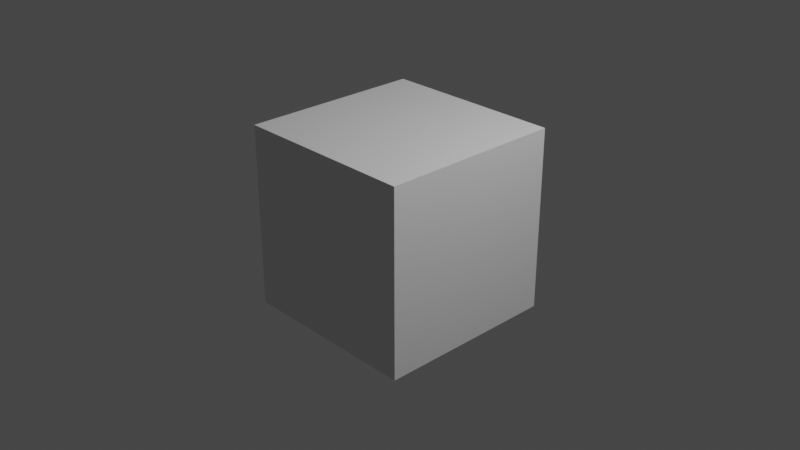 # Source: startup.blend  (saved by Blender 2.80.57; exported with 4.5.12 LTS)
import bpy
from mathutils import Matrix  # noqa: F401  (used for matrix-valued properties, if any)

bpy.ops.wm.read_factory_settings(use_empty=True)
scene = bpy.context.scene
scene.name = 'Scene'

# ---- collections
col_collection = bpy.data.collections.new('Collection'); scene.collection.children.link(col_collection)

# ---- materials (node trees are filled in below, after node groups)
mat_material = bpy.data.materials.new('Material')
mat_material.alpha_threshold = 0.0
mat_material.use_transparent_shadow = False
mat_material.roughness = 0.5
mat_material.line_color = (0.0, 0.0, 0.0, 1.0)

# ---- node groups
ng_auto_smooth = bpy.data.node_groups.new('Auto Smooth', 'GeometryNodeTree')
_s = ng_auto_smooth.interface.new_socket(name='Geometry', in_out='OUTPUT', socket_type='NodeSocketGeometry')
_s = ng_auto_smooth.interface.new_socket(name='Geometry', in_out='INPUT', socket_type='NodeSocketGeometry')
_s = ng_auto_smooth.interface.new_socket(name='Angle', in_out='INPUT', socket_type='NodeSocketFloat')
_s.subtype = 'ANGLE'
_s.min_value = 0.0
_s.max_value = 3.142
ng_auto_smooth.is_modifier = True
_N = ng_auto_smooth.nodes; _L = ng_auto_smooth.links
n0 = _N.new('NodeGroupOutput'); n0.name = 'Group Output'; n0.location = (480, -100)
n1 = _N.new('NodeGroupInput'); n1.name = 'Group Input'; n1.location = (-420, -300)
n2 = _N.new('NodeGroupInput'); n2.name = 'Group Input.001'; n2.location = (-60, -100)
n3 = _N.new('GeometryNodeSetShadeSmooth'); n3.name = 'Set Shade Smooth'; n3.location = (120, -100)
n3.domain = 'EDGE'
n4 = _N.new('GeometryNodeSetShadeSmooth'); n4.name = 'Set Shade Smooth.001'; n4.location = (300, -100)
n5 = _N.new('GeometryNodeInputMeshEdgeAngle'); n5.name = 'Edge Angle'; n5.location = (-420, -220)
n6 = _N.new('GeometryNodeInputEdgeSmooth'); n6.name = 'Is Edge Smooth'; n6.location = (-60, -160)
n7 = _N.new('GeometryNodeInputShadeSmooth'); n7.name = 'Is Face Smooth'; n7.location = (-240, -340)
n8 = _N.new('FunctionNodeBooleanMath'); n8.name = 'Boolean Math'; n8.location = (-60, -220)
n9 = _N.new('FunctionNodeCompare'); n9.name = 'Compare'; n9.location = (-240, -180)
n9.operation = 'LESS_EQUAL'
_L.new(n5.outputs[0], n9.inputs[0])
_L.new(n4.outputs[0], n0.inputs[0])
_L.new(n1.outputs[1], n9.inputs[1])
_L.new(n9.outputs[0], n8.inputs[0])
_L.new(n7.outputs[0], n8.inputs[1])
_L.new(n2.outputs[0], n3.inputs[0])
_L.new(n6.outputs[0], n3.inputs[1])
_L.new(n3.outputs[0], n4.inputs[0])
_L.new(n8.outputs[0], n3.inputs[2])
n0.is_active_output = True

# ---- material node trees
mat_material.use_nodes = True; mat_material.node_tree.nodes.clear()
_N = mat_material.node_tree.nodes; _L = mat_material.node_tree.links
n0 = _N.new('ShaderNodeOutputMaterial'); n0.name = 'Material Output'; n0.location = (300, 300)
n1 = _N.new('ShaderNodeBsdfPrincipled'); n1.name = 'Principled BSDF'; n1.location = (10, 300)
n1.distribution = 'GGX'
n1.subsurface_method = 'BURLEY'
n1.inputs[3].default_value = 1.45
_L.new(n1.outputs[0], n0.inputs[0])
n0.is_active_output = True

# ---- world
world_world = bpy.data.worlds.new('World'); scene.world = world_world
world_world.use_nodes = True; world_world.node_tree.nodes.clear()
_N = world_world.node_tree.nodes; _L = world_world.node_tree.links
n0 = _N.new('ShaderNodeOutputWorld'); n0.name = 'World Output'; n0.location = (300, 300)
n1 = _N.new('ShaderNodeBackground'); n1.name = 'Background'; n1.location = (10, 300)
n1.inputs[0].default_value = (0.05088, 0.05088, 0.05088, 1.0)
_L.new(n1.outputs[0], n0.inputs[0])
n0.is_active_output = True
world_world.color = (0.05088, 0.05088, 0.05088)
world_world.use_sun_shadow = False
world_world.sun_shadow_jitter_overblur = 0.0

# ---- cameras
cam_camera = bpy.data.cameras.new('Camera')
cam_camera.clip_end = 100.0
cam_camera.ortho_scale = 7.314
cam_camera.dof.focus_distance = 0.0
cam_camera.dof.aperture_fstop = 128.0

# ---- lights
light_light = bpy.data.lights.new('Light', 'POINT')
light_light.transmission_factor = 0.0
light_light.cutoff_distance = 30.0
light_light.energy = 1000.0
light_light.shadow_buffer_clip_start = 1.001
light_light.shadow_soft_size = 0.1
light_light.shadow_maximum_resolution = 0.006
light_light.use_absolute_resolution = True

# ---- meshes
me_cube = bpy.data.meshes.new('Cube')
me_cube.from_pydata([(1.0, 1.0, 1.0), (1.0, 1.0, -1.0), (1.0, -1.0, 1.0), (1.0, -1.0, -1.0), (-1.0, 1.0, 1.0), (-1.0, 1.0, -1.0), (-1.0, -1.0, 1.0), (-1.0, -1.0, -1.0)], [], [(0, 4, 6, 2), (3, 2, 6, 7), (7, 6, 4, 5), (5, 1, 3, 7), (1, 0, 2, 3), (5, 4, 0, 1)])
_uv = me_cube.uv_layers.new(name='UVMap')
_uv.uv.foreach_set('vector', [0.375, 0.0, 0.625, 0.0, 0.625, 0.25, 0.375, 0.25, 0.375, 0.25, 0.625, 0.25, 0.625, 0.5, 0.375, 0.5, 0.375, 0.5, 0.625, 0.5, 0.625, 0.75, 0.375, 0.75, 0.375, 0.75, 0.625, 0.75, 0.625, 1.0, 0.375, 1.0, 0.125, 0.5, 0.375, 0.5, 0.375, 0.75, 0.125, 0.75, 0.625, 0.5, 0.875, 0.5, 0.875, 0.75, 0.625, 0.75])
me_cube.materials.append(mat_material)
me_cube.use_remesh_preserve_volume = False
me_cube.use_remesh_preserve_attributes = False
me_cube.use_mirror_vertex_groups = False
me_cube.update()

# ---- objects
ob_cube = bpy.data.objects.new('Cube', me_cube)
ob_light = bpy.data.objects.new('Light', light_light)
ob_camera = bpy.data.objects.new('Camera', cam_camera)

# ---- transforms, parenting, visibility, modifiers, constraints
ob_cube.location = (0.0, 0.0, 0.0)
ob_cube.lock_rotations_4d = False
ob_cube.empty_display_type = 'ARROWS'
ob_cube.lineart.crease_threshold = 0.0
_m = ob_cube.modifiers.new('Auto Smooth', 'NODES')
_m.node_group = ng_auto_smooth
_gi = [s.identifier for s in ng_auto_smooth.interface.items_tree if s.item_type == 'SOCKET' and s.in_out == 'INPUT']
_m[_gi[1]] = 0.5236  # Angle
ob_light.location = (4.076, 1.005, 5.904)
ob_light.rotation_euler = (0.6503, 0.05522, 1.866)
ob_light.lock_rotations_4d = False
ob_light.empty_display_type = 'ARROWS'
ob_light.color = (0.0, 0.0, 0.0, 0.0)
ob_light.lineart.crease_threshold = 0.0
ob_camera.location = (7.359, -6.926, 4.958)
ob_camera.rotation_euler = (1.109, 0.0, 0.8149)
ob_camera.lock_rotations_4d = False
ob_camera.empty_display_type = 'ARROWS'
ob_camera.color = (0.0, 0.0, 0.0, 0.0)
ob_camera.display_type = 'WIRE'
ob_camera.lineart.crease_threshold = 0.0

# ---- collection membership
col_collection.objects.link(ob_cube)
col_collection.objects.link(ob_light)
col_collection.objects.link(ob_camera)

# ---- scene / render settings (as saved in the file)
scene.camera = ob_camera
scene.frame_start = 1; scene.frame_end = 250; scene.frame_set(1)
scene.render.engine = 'BLENDER_EEVEE_NEXT'
scene.render.image_settings.compression = 75
scene.render.fps = 25
scene.cycles.use_denoising = False
scene.cycles.samples = 128
scene.cycles.sampling_pattern = 'TABULATED_SOBOL'
scene.cycles.use_light_tree = False
scene.cycles.caustics_reflective = False
scene.cycles.caustics_refractive = False
scene.cycles.max_bounces = 4
scene.cycles.glossy_bounces = 2
scene.cycles.transmission_bounces = 4
scene.cycles.transparent_max_bounces = 4
scene.cycles.use_animated_seed = True
scene.view_settings.view_transform = 'Filmic'
bpy.context.view_layer.update()
